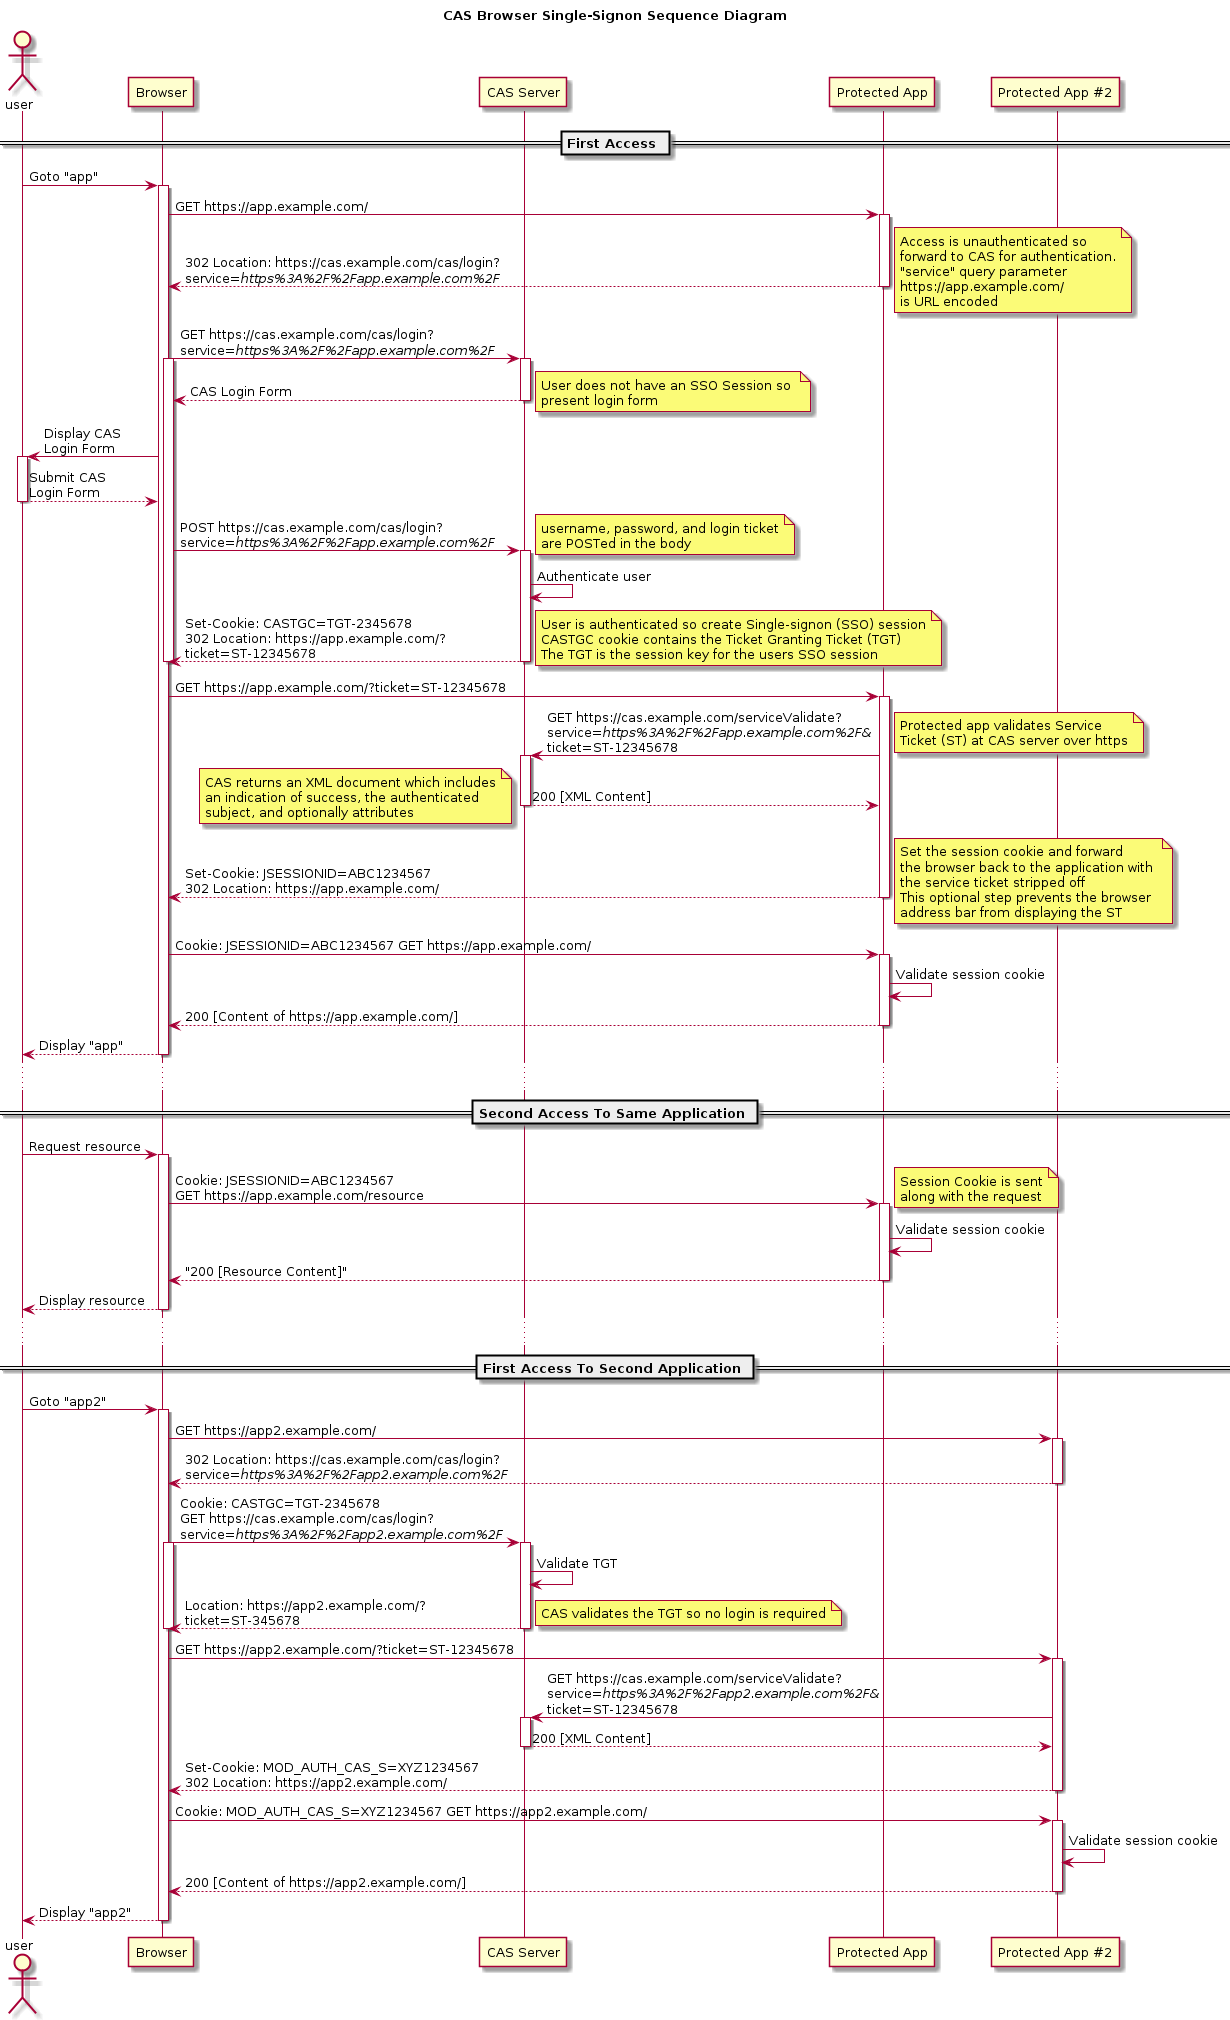

The diagram above was rendered by PlantUML. Its source (embedded in the PNG):
@startuml
'skin BlueModern

title: CAS Browser Single-Signon Sequence Diagram

actor user as U
participant "Browser" as B
participant "CAS Server" as C
participant "Protected App" as P
participant "Protected App #2" as P2


== First Access ==

U -> B :Goto "app"
Activate B
B -> P : GET https://app.example.com/
activate P
B <-- P : 302 Location: https://cas.example.com/cas/login?\nservice=<i>https%3A%2F%2Fapp.example.com%2F</i>
note right
	Access is unauthenticated so 
	forward to CAS for authentication.
	"service" query parameter
	https://app.example.com/
	is URL encoded
end note			
deactivate P

B -> C: GET https://cas.example.com/cas/login?\nservice=<i>https%3A%2F%2Fapp.example.com%2F</i>
activate B
activate C

B <-- C: CAS Login Form
note right
	User does not have an SSO Session so 
	present login form
end note
deactivate C
U <- B: Display CAS\nLogin Form
activate U
U --> B: Submit CAS\nLogin Form
deactivate U
B -> C: POST https://cas.example.com/cas/login?\nservice=<i>https%3A%2F%2Fapp.example.com%2F</i>
note right
	username, password, and login ticket
	are POSTed in the body
end note			
activate C
C -> C: Authenticate user
B <-- C: Set-Cookie: CASTGC=TGT-2345678\n302 Location: https://app.example.com/?\nticket=ST-12345678
note right
	User is authenticated so create Single-signon (SSO) session
	CASTGC cookie contains the Ticket Granting Ticket (TGT)
	The TGT is the session key for the users SSO session
end note
deactivate C
deactivate B

B -> P: GET https://app.example.com/?ticket=ST-12345678
activate P
P -> C: GET https://cas.example.com/serviceValidate?\nservice=<i>https%3A%2F%2Fapp.example.com%2F&\nticket=ST-12345678</i>
note right
	Protected app validates Service
	Ticket (ST) at CAS server over https
end note
activate C
P <-- C: 200 [XML Content]
note left
	CAS returns an XML document which includes
	an indication of success, the authenticated 
	subject, and optionally attributes
end note
deactivate C
B <-- P: Set-Cookie: JSESSIONID=ABC1234567\n302 Location: https://app.example.com/
note right
	Set the session cookie and forward 
	the browser back to the application with 
	the service ticket stripped off
	This optional step prevents the browser 
	address bar from displaying the ST
end note
deactivate P
B -> P: Cookie: JSESSIONID=ABC1234567 GET https://app.example.com/
activate P
P -> P: Validate session cookie
B <-- P: 200 [Content of https://app.example.com/]
deactivate P
U <-- B: Display "app"
deactivate B

...

== Second Access To Same Application ==

U-> B: Request resource
activate B
B -> P : Cookie: JSESSIONID=ABC1234567\nGET https://app.example.com/resource
note right
	Session Cookie is sent
	along with the request
end note			
activate P
P -> P: Validate session cookie
B <-- P : "200 [Resource Content]"
deactivate P
U <-- B : Display resource
deactivate B

...

== First Access To Second Application ==

U -> B :Goto "app2"
Activate B
B -> P2 : GET https://app2.example.com/
activate P2
B <-- P2 : 302 Location: https://cas.example.com/cas/login?\nservice=<i>https%3A%2F%2Fapp2.example.com%2F</i>
deactivate P2

B -> C: Cookie: CASTGC=TGT-2345678\nGET https://cas.example.com/cas/login?\nservice=<i>https%3A%2F%2Fapp2.example.com%2F</i>
activate B
activate C
C -> C: Validate TGT
B <-- C: Location: https://app2.example.com/?\nticket=ST-345678
note right
	CAS validates the TGT so no login is required
end note
deactivate C
deactivate B

B -> P2: GET https://app2.example.com/?ticket=ST-12345678
activate P2
P2 -> C: GET https://cas.example.com/serviceValidate?\nservice=<i>https%3A%2F%2Fapp2.example.com%2F&\nticket=ST-12345678</i>
activate C
P2 <-- C: 200 [XML Content]
deactivate C
B <-- P2: Set-Cookie: MOD_AUTH_CAS_S=XYZ1234567\n302 Location: https://app2.example.com/
deactivate P2
B -> P2: Cookie: MOD_AUTH_CAS_S=XYZ1234567 GET https://app2.example.com/
activate P2
P2->P2: Validate session cookie
B <-- P2: 200 [Content of https://app2.example.com/]
deactivate P2
U <-- B: Display "app2"
deactivate B
@enduml